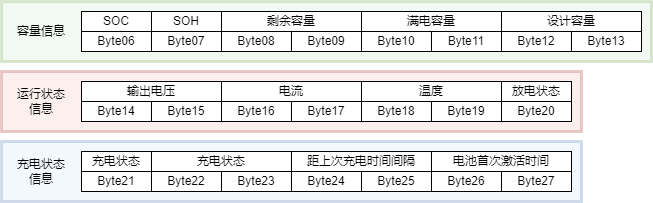

The diagram above was exported from draw.io. Its source (the exported page's mxGraphModel, read from the mxfile embedded in the PNG):
<mxGraphModel dx="1434" dy="836" grid="1" gridSize="10" guides="1" tooltips="1" connect="1" arrows="1" fold="1" page="1" pageScale="1" pageWidth="827" pageHeight="1169" math="0" shadow="0">
  <root>
    <mxCell id="0" />
    <mxCell id="1" parent="0" />
    <mxCell id="hMDM6Qt2K7iLVWCAvyEr-41" value="" style="rounded=0;whiteSpace=wrap;html=1;fillColor=#dae8fc;strokeColor=#6c8ebf;opacity=30;strokeWidth=3;" vertex="1" parent="1">
      <mxGeometry x="40" y="490" width="580" height="60" as="geometry" />
    </mxCell>
    <mxCell id="hMDM6Qt2K7iLVWCAvyEr-40" value="" style="rounded=0;whiteSpace=wrap;html=1;fillColor=#d5e8d4;strokeColor=#82b366;opacity=30;strokeWidth=3;" vertex="1" parent="1">
      <mxGeometry x="40" y="350" width="650" height="60" as="geometry" />
    </mxCell>
    <mxCell id="hMDM6Qt2K7iLVWCAvyEr-39" value="" style="rounded=0;whiteSpace=wrap;html=1;fillColor=#f8cecc;strokeColor=#b85450;opacity=30;gradientColor=none;strokeWidth=3;" vertex="1" parent="1">
      <mxGeometry x="40" y="420" width="580" height="60" as="geometry" />
    </mxCell>
    <mxCell id="hMDM6Qt2K7iLVWCAvyEr-1" value="Byte06" style="rounded=0;whiteSpace=wrap;html=1;" vertex="1" parent="1">
      <mxGeometry x="120" y="380" width="70" height="20" as="geometry" />
    </mxCell>
    <mxCell id="hMDM6Qt2K7iLVWCAvyEr-2" value="Byte07" style="rounded=0;whiteSpace=wrap;html=1;" vertex="1" parent="1">
      <mxGeometry x="190" y="380" width="70" height="20" as="geometry" />
    </mxCell>
    <mxCell id="hMDM6Qt2K7iLVWCAvyEr-3" value="SOC" style="rounded=0;whiteSpace=wrap;html=1;" vertex="1" parent="1">
      <mxGeometry x="120" y="360" width="70" height="20" as="geometry" />
    </mxCell>
    <mxCell id="hMDM6Qt2K7iLVWCAvyEr-4" value="SOH" style="rounded=0;whiteSpace=wrap;html=1;" vertex="1" parent="1">
      <mxGeometry x="190" y="360" width="70" height="20" as="geometry" />
    </mxCell>
    <mxCell id="hMDM6Qt2K7iLVWCAvyEr-5" value="剩余容量" style="rounded=0;whiteSpace=wrap;html=1;" vertex="1" parent="1">
      <mxGeometry x="260" y="360" width="140" height="20" as="geometry" />
    </mxCell>
    <mxCell id="hMDM6Qt2K7iLVWCAvyEr-6" value="Byte08" style="rounded=0;whiteSpace=wrap;html=1;" vertex="1" parent="1">
      <mxGeometry x="260" y="380" width="70" height="20" as="geometry" />
    </mxCell>
    <mxCell id="hMDM6Qt2K7iLVWCAvyEr-7" value="Byte09" style="rounded=0;whiteSpace=wrap;html=1;" vertex="1" parent="1">
      <mxGeometry x="330" y="380" width="70" height="20" as="geometry" />
    </mxCell>
    <mxCell id="hMDM6Qt2K7iLVWCAvyEr-8" value="满电容量" style="rounded=0;whiteSpace=wrap;html=1;" vertex="1" parent="1">
      <mxGeometry x="400" y="360" width="140" height="20" as="geometry" />
    </mxCell>
    <mxCell id="hMDM6Qt2K7iLVWCAvyEr-9" value="Byte10" style="rounded=0;whiteSpace=wrap;html=1;" vertex="1" parent="1">
      <mxGeometry x="400" y="380" width="70" height="20" as="geometry" />
    </mxCell>
    <mxCell id="hMDM6Qt2K7iLVWCAvyEr-10" value="Byte11" style="rounded=0;whiteSpace=wrap;html=1;" vertex="1" parent="1">
      <mxGeometry x="470" y="380" width="70" height="20" as="geometry" />
    </mxCell>
    <mxCell id="hMDM6Qt2K7iLVWCAvyEr-11" value="设计容量" style="rounded=0;whiteSpace=wrap;html=1;" vertex="1" parent="1">
      <mxGeometry x="540" y="360" width="140" height="20" as="geometry" />
    </mxCell>
    <mxCell id="hMDM6Qt2K7iLVWCAvyEr-12" value="Byte12" style="rounded=0;whiteSpace=wrap;html=1;" vertex="1" parent="1">
      <mxGeometry x="540" y="380" width="70" height="20" as="geometry" />
    </mxCell>
    <mxCell id="hMDM6Qt2K7iLVWCAvyEr-13" value="Byte13" style="rounded=0;whiteSpace=wrap;html=1;" vertex="1" parent="1">
      <mxGeometry x="610" y="380" width="70" height="20" as="geometry" />
    </mxCell>
    <mxCell id="hMDM6Qt2K7iLVWCAvyEr-14" value="输出电压" style="rounded=0;whiteSpace=wrap;html=1;" vertex="1" parent="1">
      <mxGeometry x="120" y="430" width="140" height="20" as="geometry" />
    </mxCell>
    <mxCell id="hMDM6Qt2K7iLVWCAvyEr-15" value="Byte14" style="rounded=0;whiteSpace=wrap;html=1;" vertex="1" parent="1">
      <mxGeometry x="120" y="450" width="70" height="20" as="geometry" />
    </mxCell>
    <mxCell id="hMDM6Qt2K7iLVWCAvyEr-16" value="Byte15" style="rounded=0;whiteSpace=wrap;html=1;" vertex="1" parent="1">
      <mxGeometry x="190" y="450" width="70" height="20" as="geometry" />
    </mxCell>
    <mxCell id="hMDM6Qt2K7iLVWCAvyEr-17" value="电流" style="rounded=0;whiteSpace=wrap;html=1;" vertex="1" parent="1">
      <mxGeometry x="260" y="430" width="140" height="20" as="geometry" />
    </mxCell>
    <mxCell id="hMDM6Qt2K7iLVWCAvyEr-18" value="Byte16" style="rounded=0;whiteSpace=wrap;html=1;" vertex="1" parent="1">
      <mxGeometry x="260" y="450" width="70" height="20" as="geometry" />
    </mxCell>
    <mxCell id="hMDM6Qt2K7iLVWCAvyEr-19" value="Byte17" style="rounded=0;whiteSpace=wrap;html=1;" vertex="1" parent="1">
      <mxGeometry x="330" y="450" width="70" height="20" as="geometry" />
    </mxCell>
    <mxCell id="hMDM6Qt2K7iLVWCAvyEr-20" value="温度" style="rounded=0;whiteSpace=wrap;html=1;" vertex="1" parent="1">
      <mxGeometry x="400" y="430" width="140" height="20" as="geometry" />
    </mxCell>
    <mxCell id="hMDM6Qt2K7iLVWCAvyEr-21" value="Byte18" style="rounded=0;whiteSpace=wrap;html=1;" vertex="1" parent="1">
      <mxGeometry x="400" y="450" width="70" height="20" as="geometry" />
    </mxCell>
    <mxCell id="hMDM6Qt2K7iLVWCAvyEr-22" value="Byte19" style="rounded=0;whiteSpace=wrap;html=1;" vertex="1" parent="1">
      <mxGeometry x="470" y="450" width="70" height="20" as="geometry" />
    </mxCell>
    <mxCell id="hMDM6Qt2K7iLVWCAvyEr-23" value="Byte20" style="rounded=0;whiteSpace=wrap;html=1;" vertex="1" parent="1">
      <mxGeometry x="540" y="450" width="70" height="20" as="geometry" />
    </mxCell>
    <mxCell id="hMDM6Qt2K7iLVWCAvyEr-24" value="放电状态" style="rounded=0;whiteSpace=wrap;html=1;" vertex="1" parent="1">
      <mxGeometry x="540" y="430" width="70" height="20" as="geometry" />
    </mxCell>
    <mxCell id="hMDM6Qt2K7iLVWCAvyEr-25" value="Byte21" style="rounded=0;whiteSpace=wrap;html=1;" vertex="1" parent="1">
      <mxGeometry x="120" y="520" width="70" height="20" as="geometry" />
    </mxCell>
    <mxCell id="hMDM6Qt2K7iLVWCAvyEr-26" value="充电状态" style="rounded=0;whiteSpace=wrap;html=1;" vertex="1" parent="1">
      <mxGeometry x="120" y="500" width="70" height="20" as="geometry" />
    </mxCell>
    <mxCell id="hMDM6Qt2K7iLVWCAvyEr-29" value="Byte22" style="rounded=0;whiteSpace=wrap;html=1;" vertex="1" parent="1">
      <mxGeometry x="190" y="520" width="70" height="20" as="geometry" />
    </mxCell>
    <mxCell id="hMDM6Qt2K7iLVWCAvyEr-30" value="充电状态" style="rounded=0;whiteSpace=wrap;html=1;" vertex="1" parent="1">
      <mxGeometry x="190" y="500" width="140" height="20" as="geometry" />
    </mxCell>
    <mxCell id="hMDM6Qt2K7iLVWCAvyEr-31" value="Byte23" style="rounded=0;whiteSpace=wrap;html=1;" vertex="1" parent="1">
      <mxGeometry x="260" y="520" width="70" height="20" as="geometry" />
    </mxCell>
    <mxCell id="hMDM6Qt2K7iLVWCAvyEr-32" value="Byte24" style="rounded=0;whiteSpace=wrap;html=1;" vertex="1" parent="1">
      <mxGeometry x="330" y="520" width="70" height="20" as="geometry" />
    </mxCell>
    <mxCell id="hMDM6Qt2K7iLVWCAvyEr-33" value="距上次充电时间间隔" style="rounded=0;whiteSpace=wrap;html=1;" vertex="1" parent="1">
      <mxGeometry x="330" y="500" width="140" height="20" as="geometry" />
    </mxCell>
    <mxCell id="hMDM6Qt2K7iLVWCAvyEr-34" value="Byte25" style="rounded=0;whiteSpace=wrap;html=1;" vertex="1" parent="1">
      <mxGeometry x="400" y="520" width="70" height="20" as="geometry" />
    </mxCell>
    <mxCell id="hMDM6Qt2K7iLVWCAvyEr-35" value="Byte26" style="rounded=0;whiteSpace=wrap;html=1;" vertex="1" parent="1">
      <mxGeometry x="470" y="520" width="70" height="20" as="geometry" />
    </mxCell>
    <mxCell id="hMDM6Qt2K7iLVWCAvyEr-36" value="电池首次激活时间" style="rounded=0;whiteSpace=wrap;html=1;" vertex="1" parent="1">
      <mxGeometry x="470" y="500" width="140" height="20" as="geometry" />
    </mxCell>
    <mxCell id="hMDM6Qt2K7iLVWCAvyEr-37" value="Byte27" style="rounded=0;whiteSpace=wrap;html=1;" vertex="1" parent="1">
      <mxGeometry x="540" y="520" width="70" height="20" as="geometry" />
    </mxCell>
    <mxCell id="hMDM6Qt2K7iLVWCAvyEr-43" value="容量信息" style="text;html=1;strokeColor=none;fillColor=none;align=center;verticalAlign=middle;whiteSpace=wrap;rounded=0;" vertex="1" parent="1">
      <mxGeometry x="50" y="365" width="60" height="30" as="geometry" />
    </mxCell>
    <mxCell id="hMDM6Qt2K7iLVWCAvyEr-44" value="运行状态信息" style="text;html=1;strokeColor=none;fillColor=none;align=center;verticalAlign=middle;whiteSpace=wrap;rounded=0;" vertex="1" parent="1">
      <mxGeometry x="50" y="435" width="60" height="30" as="geometry" />
    </mxCell>
    <mxCell id="hMDM6Qt2K7iLVWCAvyEr-45" value="充电状态信息" style="text;html=1;strokeColor=none;fillColor=none;align=center;verticalAlign=middle;whiteSpace=wrap;rounded=0;" vertex="1" parent="1">
      <mxGeometry x="50" y="505" width="60" height="30" as="geometry" />
    </mxCell>
  </root>
</mxGraphModel>